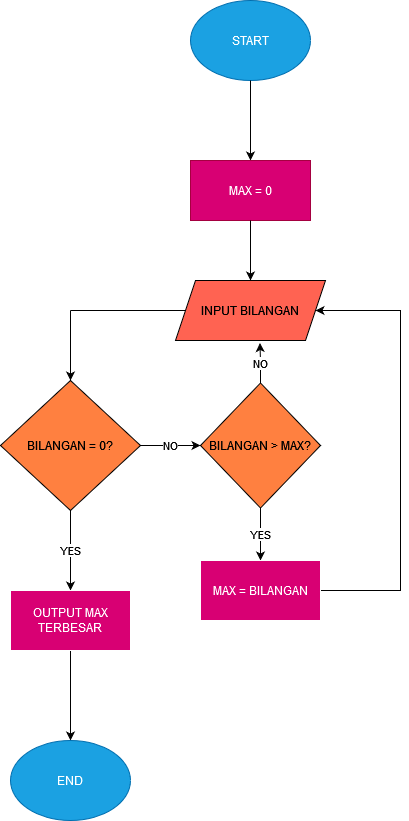

The diagram above was exported from draw.io. Its source (the exported page's mxGraphModel, read from the mxfile embedded in the PNG):
<mxGraphModel dx="1050" dy="558" grid="1" gridSize="10" guides="1" tooltips="1" connect="1" arrows="1" fold="1" page="1" pageScale="1" pageWidth="850" pageHeight="1100" background="#FFFFFF" math="0" shadow="0">
  <root>
    <mxCell id="0" />
    <mxCell id="1" parent="0" />
    <mxCell id="mXAJIQx79F8lGDrv7B4S-1" value="START" style="ellipse;whiteSpace=wrap;html=1;fillColor=#1ba1e2;fontColor=#ffffff;strokeColor=#006EAF;" parent="1" vertex="1">
      <mxGeometry x="350" width="120" height="80" as="geometry" />
    </mxCell>
    <mxCell id="mXAJIQx79F8lGDrv7B4S-3" value="" style="endArrow=classic;html=1;rounded=0;exitX=0.5;exitY=1;exitDx=0;exitDy=0;" parent="1" source="mXAJIQx79F8lGDrv7B4S-1" edge="1">
      <mxGeometry width="50" height="50" relative="1" as="geometry">
        <mxPoint x="400" y="250" as="sourcePoint" />
        <mxPoint x="410" y="160" as="targetPoint" />
      </mxGeometry>
    </mxCell>
    <mxCell id="mXAJIQx79F8lGDrv7B4S-4" value="MAX = 0" style="rounded=0;whiteSpace=wrap;html=1;fillColor=#d80073;fontColor=#ffffff;strokeColor=#A50040;" parent="1" vertex="1">
      <mxGeometry x="350" y="160" width="120" height="60" as="geometry" />
    </mxCell>
    <mxCell id="mXAJIQx79F8lGDrv7B4S-5" value="" style="endArrow=classic;html=1;rounded=0;exitX=0.5;exitY=1;exitDx=0;exitDy=0;" parent="1" source="mXAJIQx79F8lGDrv7B4S-4" edge="1">
      <mxGeometry width="50" height="50" relative="1" as="geometry">
        <mxPoint x="400" y="250" as="sourcePoint" />
        <mxPoint x="410" y="280" as="targetPoint" />
      </mxGeometry>
    </mxCell>
    <mxCell id="mXAJIQx79F8lGDrv7B4S-7" value="INPUT BILANGAN" style="shape=parallelogram;perimeter=parallelogramPerimeter;whiteSpace=wrap;html=1;fixedSize=1;fillColor=#FF6352;" parent="1" vertex="1">
      <mxGeometry x="335" y="280" width="150" height="60" as="geometry" />
    </mxCell>
    <mxCell id="mXAJIQx79F8lGDrv7B4S-9" value="" style="endArrow=none;html=1;rounded=0;exitX=0;exitY=0.5;exitDx=0;exitDy=0;" parent="1" source="mXAJIQx79F8lGDrv7B4S-7" edge="1">
      <mxGeometry width="50" height="50" relative="1" as="geometry">
        <mxPoint x="400" y="250" as="sourcePoint" />
        <mxPoint x="230" y="310" as="targetPoint" />
      </mxGeometry>
    </mxCell>
    <mxCell id="mXAJIQx79F8lGDrv7B4S-10" value="" style="endArrow=classic;html=1;rounded=0;entryX=0.5;entryY=0;entryDx=0;entryDy=0;" parent="1" edge="1">
      <mxGeometry width="50" height="50" relative="1" as="geometry">
        <mxPoint x="230" y="310" as="sourcePoint" />
        <mxPoint x="230" y="380" as="targetPoint" />
      </mxGeometry>
    </mxCell>
    <mxCell id="mXAJIQx79F8lGDrv7B4S-23" value="YES" style="edgeStyle=orthogonalEdgeStyle;rounded=0;orthogonalLoop=1;jettySize=auto;html=1;" parent="1" source="mXAJIQx79F8lGDrv7B4S-11" target="mXAJIQx79F8lGDrv7B4S-24" edge="1">
      <mxGeometry relative="1" as="geometry">
        <mxPoint x="230" y="590" as="targetPoint" />
      </mxGeometry>
    </mxCell>
    <mxCell id="mXAJIQx79F8lGDrv7B4S-11" value="BILANGAN = 0?" style="rhombus;whiteSpace=wrap;html=1;fillColor=#ff8040;strokeColor=#000000;" parent="1" vertex="1">
      <mxGeometry x="160" y="380" width="140" height="130" as="geometry" />
    </mxCell>
    <mxCell id="mXAJIQx79F8lGDrv7B4S-12" value="NO" style="endArrow=classic;html=1;rounded=0;exitX=1;exitY=0.5;exitDx=0;exitDy=0;" parent="1" source="mXAJIQx79F8lGDrv7B4S-11" edge="1">
      <mxGeometry width="50" height="50" relative="1" as="geometry">
        <mxPoint x="370" y="467.5" as="sourcePoint" />
        <mxPoint x="360" y="445" as="targetPoint" />
      </mxGeometry>
    </mxCell>
    <mxCell id="mXAJIQx79F8lGDrv7B4S-19" value="YES" style="edgeStyle=orthogonalEdgeStyle;rounded=0;orthogonalLoop=1;jettySize=auto;html=1;" parent="1" source="mXAJIQx79F8lGDrv7B4S-13" target="mXAJIQx79F8lGDrv7B4S-20" edge="1">
      <mxGeometry relative="1" as="geometry">
        <mxPoint x="420" y="560" as="targetPoint" />
      </mxGeometry>
    </mxCell>
    <mxCell id="mXAJIQx79F8lGDrv7B4S-13" value="BILANGAN &amp;gt; MAX?" style="rhombus;whiteSpace=wrap;html=1;fillColor=#ff8040;strokeColor=#000000;" parent="1" vertex="1">
      <mxGeometry x="360" y="382.5" width="120" height="125" as="geometry" />
    </mxCell>
    <mxCell id="mXAJIQx79F8lGDrv7B4S-18" value="NO" style="edgeStyle=orthogonalEdgeStyle;rounded=0;orthogonalLoop=1;jettySize=auto;html=1;entryX=0.563;entryY=1.042;entryDx=0;entryDy=0;entryPerimeter=0;" parent="1" source="mXAJIQx79F8lGDrv7B4S-13" target="mXAJIQx79F8lGDrv7B4S-7" edge="1">
      <mxGeometry relative="1" as="geometry" />
    </mxCell>
    <mxCell id="mXAJIQx79F8lGDrv7B4S-22" style="edgeStyle=orthogonalEdgeStyle;rounded=0;orthogonalLoop=1;jettySize=auto;html=1;" parent="1" source="mXAJIQx79F8lGDrv7B4S-20" target="mXAJIQx79F8lGDrv7B4S-7" edge="1">
      <mxGeometry relative="1" as="geometry">
        <mxPoint x="570" y="310" as="targetPoint" />
        <Array as="points">
          <mxPoint x="560" y="590" />
          <mxPoint x="560" y="310" />
        </Array>
      </mxGeometry>
    </mxCell>
    <mxCell id="mXAJIQx79F8lGDrv7B4S-20" value="MAX = BILANGAN" style="rounded=0;whiteSpace=wrap;html=1;fillColor=#d80073;fontColor=#ffffff;strokeColor=#ffffff;" parent="1" vertex="1">
      <mxGeometry x="360" y="560" width="120" height="60" as="geometry" />
    </mxCell>
    <mxCell id="mXAJIQx79F8lGDrv7B4S-25" style="edgeStyle=orthogonalEdgeStyle;rounded=0;orthogonalLoop=1;jettySize=auto;html=1;" parent="1" source="mXAJIQx79F8lGDrv7B4S-24" target="mXAJIQx79F8lGDrv7B4S-26" edge="1">
      <mxGeometry relative="1" as="geometry">
        <mxPoint x="230" y="780" as="targetPoint" />
      </mxGeometry>
    </mxCell>
    <mxCell id="mXAJIQx79F8lGDrv7B4S-24" value="OUTPUT MAX TERBESAR" style="rounded=0;whiteSpace=wrap;html=1;fillColor=#d80073;fontColor=#ffffff;strokeColor=#FFFFFF;" parent="1" vertex="1">
      <mxGeometry x="170" y="590" width="120" height="60" as="geometry" />
    </mxCell>
    <mxCell id="mXAJIQx79F8lGDrv7B4S-26" value="END" style="ellipse;whiteSpace=wrap;html=1;fillColor=#1ba1e2;fontColor=#ffffff;strokeColor=#006EAF;" parent="1" vertex="1">
      <mxGeometry x="170" y="740" width="120" height="80" as="geometry" />
    </mxCell>
  </root>
</mxGraphModel>